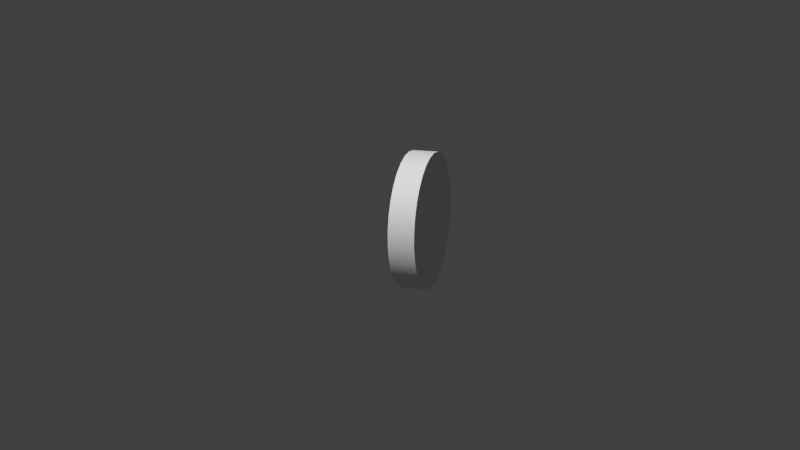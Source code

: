 # Source: puzzle_dial01.blend  (saved by Blender 2.79.0; exported with 4.5.12 LTS)
import bpy
from mathutils import Matrix  # noqa: F401  (used for matrix-valued properties, if any)

bpy.ops.wm.read_factory_settings(use_empty=True)
scene = bpy.context.scene
scene.name = 'Scene'

# ---- collections
col_collection_15 = bpy.data.collections.new('Collection 15'); scene.collection.children.link(col_collection_15)
col_collection_20 = bpy.data.collections.new('Collection 20'); scene.collection.children.link(col_collection_20)

# ---- materials (node trees are filled in below, after node groups)
mat_puzzle01_number_dials = bpy.data.materials.new('puzzle01_number_dials')
mat_puzzle01_number_dials.alpha_threshold = 0.0
mat_puzzle01_number_dials.use_transparent_shadow = False
mat_puzzle01_number_dials.roughness = 0.5
mat_puzzle01_number_dials.specular_intensity = 0.079

# ---- material node trees

# ---- world
world_world = bpy.data.worlds.new('World'); scene.world = world_world
world_world.color = (0.05088, 0.05088, 0.05088)
world_world.use_sun_shadow = False
world_world.sun_shadow_jitter_overblur = 0.0
world_world.cycles.sampling_method = 'NONE'
world_world.cycles.sample_map_resolution = 256

# ---- cameras
cam_camera = bpy.data.cameras.new('Camera')
cam_camera.clip_end = 100.0
cam_camera.lens = 35.0
cam_camera.sensor_width = 32.0
cam_camera.sensor_height = 18.0
cam_camera.ortho_scale = 7.314
cam_camera.dof.focus_distance = 0.0
cam_camera.dof.aperture_fstop = 128.0

# ---- lights
light_lamp = bpy.data.lights.new('Lamp', 'POINT')
light_lamp.transmission_factor = 0.0
light_lamp.cutoff_distance = 30.0
light_lamp.energy = 100.0
light_lamp.shadow_buffer_clip_start = 1.001
light_lamp.shadow_soft_size = 0.1
light_lamp.shadow_maximum_resolution = 0.006
light_lamp.use_absolute_resolution = True
light_lamp.cycles.use_multiple_importance_sampling = False

# ---- meshes
me_cylinder_021 = bpy.data.meshes.new('Cylinder.021')
me_cylinder_021.from_pydata([(-0.01671, -0.08365, 0.03045), (0.01671, -0.08365, 0.03045), (-0.01671, -0.07549, 0.04717), (0.01671, -0.07549, 0.04717), (-0.01671, -0.06404, 0.06184), (0.01671, -0.06404, 0.06184), (-0.01671, -0.04978, 0.0738), (0.01671, -0.04978, 0.0738), (-0.01671, -0.03335, 0.08254), (0.01671, -0.03335, 0.08254), (-0.01671, -0.01546, 0.08767), (0.01671, -0.01546, 0.08767), (-0.01671, 0.003107, 0.08897), (0.01671, 0.003107, 0.08897), (-0.01671, 0.02154, 0.08638), (0.01671, 0.02154, 0.08638), (-0.01671, 0.03902, 0.08001), (0.01671, 0.03902, 0.08001), (-0.01671, 0.05481, 0.07015), (0.01671, 0.05481, 0.07015), (-0.01671, 0.06819, 0.05722), (0.01671, 0.06819, 0.05722), (-0.01671, 0.0786, 0.04179), (0.01671, 0.0786, 0.04179), (-0.01671, 0.08557, 0.02454), (0.01671, 0.08557, 0.02454), (-0.01671, 0.0888, 0.00621), (0.01671, 0.0888, 0.00621), (-0.01671, 0.08815, -0.01239), (0.01671, 0.08815, -0.01239), (-0.01671, 0.08365, -0.03045), (0.01671, 0.08365, -0.03045), (-0.01671, 0.07549, -0.04717), (0.01671, 0.07549, -0.04717), (-0.01671, 0.06404, -0.06184), (0.01671, 0.06404, -0.06184), (-0.01671, 0.04978, -0.0738), (0.01671, 0.04978, -0.0738), (-0.01671, 0.03335, -0.08254), (0.01671, 0.03335, -0.08254), (-0.01671, 0.01546, -0.08767), (0.01671, 0.01546, -0.08767), (-0.01671, -0.003107, -0.08897), (0.01671, -0.003107, -0.08897), (-0.01671, -0.02154, -0.08638), (0.01671, -0.02154, -0.08638), (-0.01671, -0.03902, -0.08001), (0.01671, -0.03902, -0.08001), (-0.01671, -0.05481, -0.07015), (0.01671, -0.05481, -0.07015), (-0.01671, -0.06819, -0.05722), (0.01671, -0.06819, -0.05722), (-0.01671, -0.0786, -0.04179), (0.01671, -0.0786, -0.04179), (-0.01671, -0.08557, -0.02454), (0.01671, -0.08557, -0.02454), (-0.01671, -0.0888, -0.00621), (0.01671, -0.0888, -0.00621), (-0.01671, -0.08816, 0.01239), (0.01671, -0.08816, 0.01239)], [], [(0, 1, 3, 2), (2, 3, 5, 4), (4, 5, 7, 6), (6, 7, 9, 8), (8, 9, 11, 10), (10, 11, 13, 12), (12, 13, 15, 14), (14, 15, 17, 16), (16, 17, 19, 18), (18, 19, 21, 20), (20, 21, 23, 22), (22, 23, 25, 24), (24, 25, 27, 26), (26, 27, 29, 28), (28, 29, 31, 30), (30, 31, 33, 32), (32, 33, 35, 34), (34, 35, 37, 36), (36, 37, 39, 38), (38, 39, 41, 40), (40, 41, 43, 42), (42, 43, 45, 44), (44, 45, 47, 46), (46, 47, 49, 48), (48, 49, 51, 50), (50, 51, 53, 52), (52, 53, 55, 54), (54, 55, 57, 56), (3, 1, 59, 57, 55, 53, 51, 49, 47, 45, 43, 41, 39, 37, 35, 33, 31, 29, 27, 25, 23, 21, 19, 17, 15, 13, 11, 9, 7, 5), (58, 59, 1, 0), (56, 57, 59, 58), (0, 2, 4, 6, 8, 10, 12, 14, 16, 18, 20, 22, 24, 26, 28, 30, 32, 34, 36, 38, 40, 42, 44, 46, 48, 50, 52, 54, 56, 58)])
me_cylinder_021.polygons.foreach_set('use_smooth', [True] * 32)
_uv = me_cylinder_021.uv_layers.new(name='UVMap')
_uv.uv.foreach_set('vector', [0.8741, 0.000645, 0.994, 0.0006448, 0.994, 0.0674, 0.8741, 0.0674, 0.8741, 0.0674, 0.994, 0.0674, 0.994, 0.1342, 0.8741, 0.1342, 0.8741, 0.1342, 0.994, 0.1342, 0.994, 0.2009, 0.8741, 0.2009, 0.8741, 0.2009, 0.994, 0.2009, 0.994, 0.2677, 0.8741, 0.2677, 0.8741, 0.2677, 0.994, 0.2677, 0.994, 0.3344, 0.8741, 0.3344, 0.8741, 0.3344, 0.994, 0.3344, 0.994, 0.4012, 0.8741, 0.4012, 0.8741, 0.4012, 0.994, 0.4012, 0.994, 0.4679, 0.8741, 0.4679, 0.8741, 0.4679, 0.994, 0.4679, 0.994, 0.5347, 0.8741, 0.5347, 0.8741, 0.5347, 0.994, 0.5347, 0.994, 0.6015, 0.8741, 0.6015, 0.8741, 0.6015, 0.994, 0.6015, 0.994, 0.6682, 0.8741, 0.6682, 0.8741, 0.6682, 0.994, 0.6682, 0.994, 0.735, 0.8741, 0.735, 0.8741, 0.735, 0.994, 0.735, 0.994, 0.8017, 0.8741, 0.8017, 0.8741, 0.8017, 0.994, 0.8017, 0.994, 0.8685, 0.8741, 0.8685, 0.8741, 0.8685, 0.994, 0.8685, 0.994, 0.9352, 0.8741, 0.9352, 0.8741, 0.9352, 0.994, 0.9352, 0.994, 1.002, 0.8741, 1.002, 0.731, 0.0006498, 0.8508, 0.0006498, 0.8508, 0.06741, 0.731, 0.06741, 0.731, 0.06741, 0.8508, 0.06741, 0.8508, 0.1342, 0.731, 0.1342, 0.731, 0.1342, 0.8508, 0.1342, 0.8508, 0.2009, 0.731, 0.2009, 0.731, 0.2009, 0.8508, 0.2009, 0.8508, 0.2677, 0.731, 0.2677, 0.731, 0.2677, 0.8508, 0.2677, 0.8508, 0.3344, 0.731, 0.3344, 0.731, 0.3344, 0.8508, 0.3344, 0.8508, 0.4012, 0.731, 0.4012, 0.731, 0.4012, 0.8508, 0.4012, 0.8508, 0.468, 0.731, 0.468, 0.731, 0.468, 0.8508, 0.468, 0.8508, 0.5347, 0.731, 0.5347, 0.731, 0.5347, 0.8508, 0.5347, 0.8508, 0.6015, 0.731, 0.6015, 0.731, 0.6015, 0.8508, 0.6015, 0.8508, 0.6682, 0.731, 0.6682, 0.731, 0.6682, 0.8508, 0.6682, 0.8508, 0.735, 0.731, 0.735, 0.731, 0.735, 0.8508, 0.735, 0.8508, 0.8017, 0.731, 0.8017, 0.731, 0.8017, 0.8508, 0.8017, 0.8508, 0.8685, 0.731, 0.8685, 0.02907, 0.3251, 0.04597, 0.3064, 0.06641, 0.2915, 0.0895, 0.2812, 0.1142, 0.276, 0.1395, 0.276, 0.1642, 0.2812, 0.1873, 0.2915, 0.2077, 0.3064, 0.2246, 0.3251, 0.2373, 0.347, 0.2451, 0.371, 0.2477, 0.3962, 0.2451, 0.4213, 0.2373, 0.4453, 0.2246, 0.4672, 0.2077, 0.486, 0.1873, 0.5008, 0.1642, 0.5111, 0.1395, 0.5164, 0.1142, 0.5164, 0.0895, 0.5111, 0.06641, 0.5008, 0.04597, 0.486, 0.02907, 0.4672, 0.01643, 0.4453, 0.008624, 0.4213, 0.005983, 0.3962, 0.008624, 0.371, 0.01643, 0.347, 0.731, 0.9353, 0.8508, 0.9353, 0.8508, 1.002, 0.731, 1.002, 0.731, 0.8685, 0.8508, 0.8685, 0.8508, 0.9353, 0.731, 0.9353, 0.1262, 0.5165, 0.1513, 0.5191, 0.1753, 0.527, 0.1972, 0.5396, 0.216, 0.5565, 0.2309, 0.5769, 0.2411, 0.6, 0.2464, 0.6247, 0.2464, 0.65, 0.2411, 0.6747, 0.2309, 0.6978, 0.216, 0.7182, 0.1972, 0.7351, 0.1753, 0.7478, 0.1513, 0.7556, 0.1262, 0.7582, 0.1011, 0.7556, 0.07702, 0.7478, 0.05514, 0.7351, 0.03636, 0.7182, 0.02151, 0.6978, 0.01124, 0.6747, 0.005983, 0.65, 0.005983, 0.6247, 0.01124, 0.6, 0.02151, 0.5769, 0.03636, 0.5565, 0.05514, 0.5396, 0.07702, 0.527, 0.1011, 0.5191])
me_cylinder_021.materials.append(mat_puzzle01_number_dials)
me_cylinder_021.use_remesh_preserve_volume = False
me_cylinder_021.use_remesh_preserve_attributes = False
me_cylinder_021.use_mirror_vertex_groups = False
me_cylinder_021.update()

# ---- objects
ob_dial = bpy.data.objects.new('dial', me_cylinder_021)
ob_lamp = bpy.data.objects.new('Lamp', light_lamp)
ob_camera = bpy.data.objects.new('Camera', cam_camera)

# ---- transforms, parenting, visibility, modifiers, constraints
ob_dial.location = (0.0, 0.0, 0.0)
ob_dial.lineart.crease_threshold = 0.0
_m = ob_dial.modifiers.new('EdgeSplit', 'EDGE_SPLIT')
ob_lamp.location = (-0.3666, -1.017, 1.478)
ob_lamp.rotation_euler = (0.6503, 0.05522, 1.866)
ob_lamp.scale = (0.25, 0.25, 0.25)
ob_lamp.lock_rotations_4d = False
ob_lamp.empty_display_type = 'ARROWS'
ob_lamp.color = (0.0, 0.0, 0.0, 0.0)
ob_lamp.lineart.crease_threshold = 0.0
ob_camera.location = (0.2969, -1.031, 0.359)
ob_camera.rotation_euler = (1.242, 0.01115, -5.981)
ob_camera.scale = (0.25, 0.25, 0.25)
ob_camera.lock_rotations_4d = False
ob_camera.empty_display_type = 'ARROWS'
ob_camera.color = (0.0, 0.0, 0.0, 0.0)
ob_camera.display_type = 'WIRE'
ob_camera.lineart.crease_threshold = 0.0

# ---- collection membership
col_collection_15.objects.link(ob_dial)
col_collection_20.objects.link(ob_lamp)
col_collection_20.objects.link(ob_camera)

# ---- scene / render settings (as saved in the file)
scene.camera = ob_camera
scene.frame_start = 2; scene.frame_end = 61; scene.frame_set(24)
scene.render.engine = 'BLENDER_EEVEE_NEXT'
scene.render.resolution_percentage = 50
scene.render.dither_intensity = 0.0
scene.cycles.use_denoising = False
scene.cycles.samples = 10
scene.cycles.sampling_pattern = 'TABULATED_SOBOL'
scene.cycles.light_sampling_threshold = 0.0
scene.cycles.use_adaptive_sampling = False
scene.cycles.use_light_tree = False
scene.cycles.blur_glossy = 0.0
scene.cycles.pixel_filter_type = 'GAUSSIAN'
scene.cycles.sample_clamp_indirect = 0.0
scene.view_settings.view_transform = 'Standard'
bpy.context.view_layer.update()
